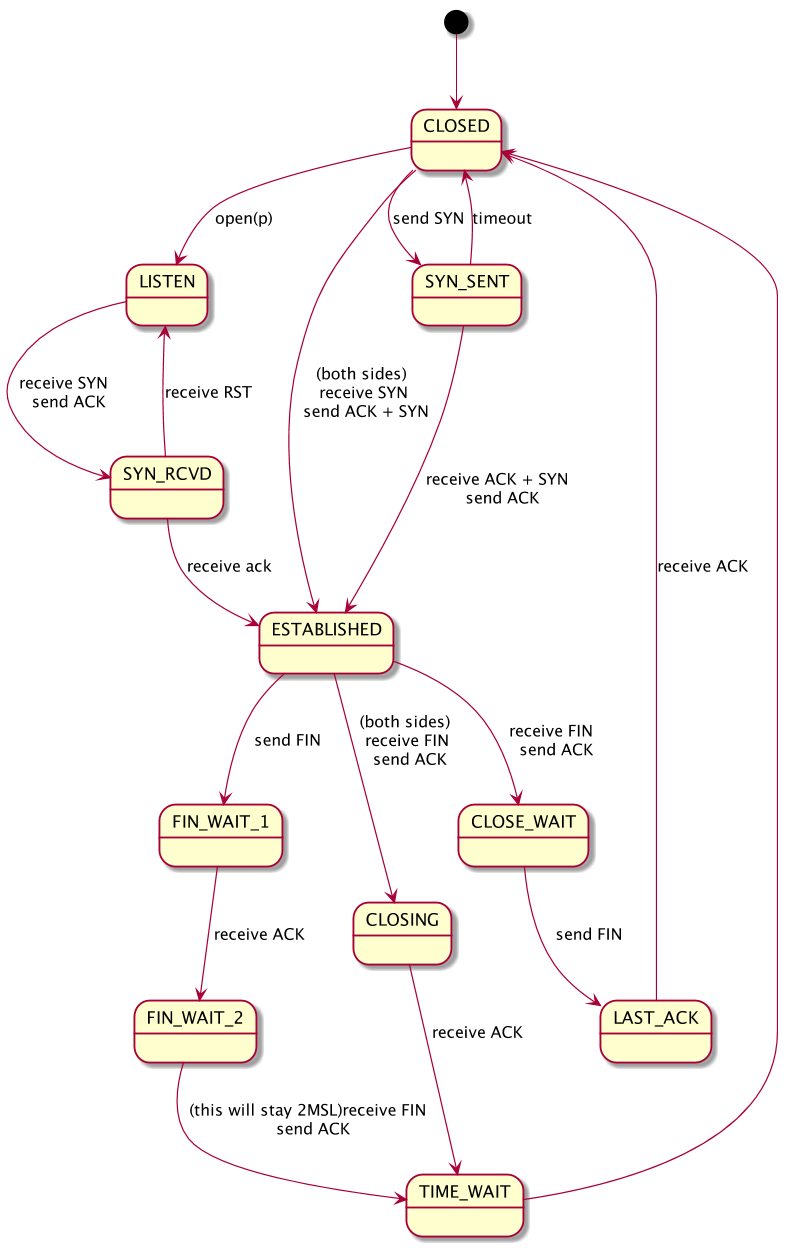

The diagram above was rendered by PlantUML. Its source (embedded in the PNG):
@startuml
scale 800 width

[*] --> CLOSED
CLOSED --> LISTEN : open(p)
CLOSED --> ESTABLISHED : (both sides) \n receive SYN \n send ACK + SYN
CLOSED --> SYN_SENT : send SYN
SYN_SENT --> CLOSED : timeout

SYN_SENT --> ESTABLISHED : receive ACK + SYN \n send ACK
LISTEN --> SYN_RCVD : receive SYN \n send ACK
SYN_RCVD --> ESTABLISHED : receive ack

SYN_RCVD --> LISTEN : receive RST

ESTABLISHED --> CLOSE_WAIT : receive FIN \n send ACK
CLOSE_WAIT --> LAST_ACK : send FIN
LAST_ACK --> CLOSED : receive ACK

ESTABLISHED --> FIN_WAIT_1 : send FIN
FIN_WAIT_1 --> FIN_WAIT_2 : receive ACK
FIN_WAIT_2 --> TIME_WAIT : (this will stay 2MSL)receive FIN \n send ACK

ESTABLISHED --> CLOSING : (both sides) \n receive FIN \n send ACK
CLOSING --> TIME_WAIT : receive ACK
TIME_WAIT --> CLOSED


@enduml